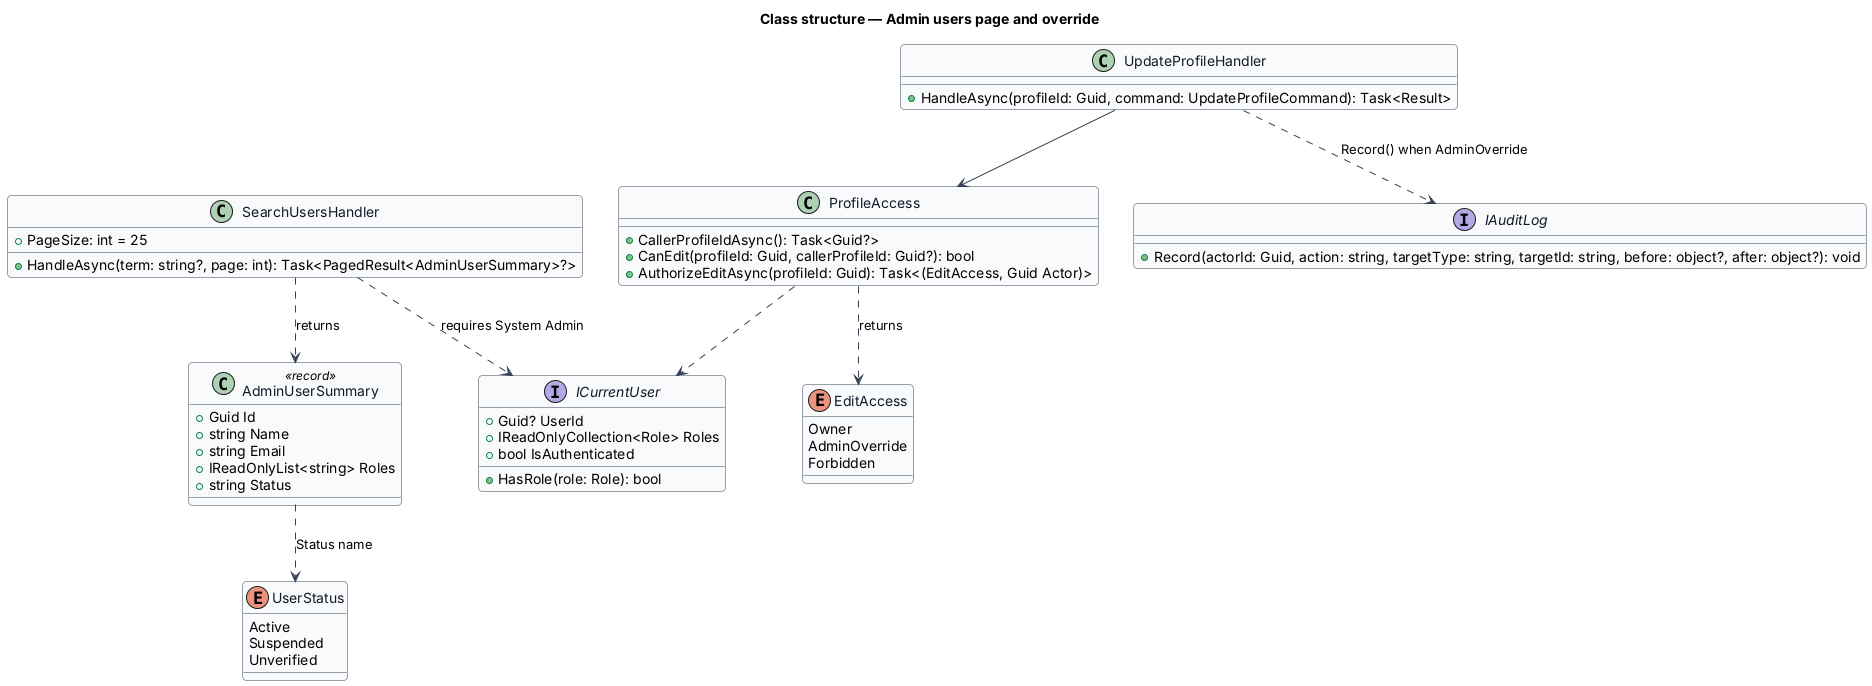

The diagram above was rendered by PlantUML. Its source (embedded in the PNG):
@startuml
skinparam backgroundColor #FFFFFF
skinparam shadowing false
skinparam roundcorner 8
skinparam defaultFontName Arial
skinparam ArrowColor #344054
skinparam class {
  BorderColor #344054
  FontColor #101828
  BackgroundColor #F9FAFB
}
title Class structure — Admin users page and override
enum UserStatus {
  Active
  Suspended
  Unverified
}
class AdminUserSummary <<record>> {
  +Guid Id
  +string Name
  +string Email
  +IReadOnlyList<string> Roles
  +string Status
}
class SearchUsersHandler {
  +PageSize: int = 25
  +HandleAsync(term: string?, page: int): Task<PagedResult<AdminUserSummary>?>
}
interface ICurrentUser {
  +Guid? UserId
  +IReadOnlyCollection<Role> Roles
  +bool IsAuthenticated
  +HasRole(role: Role): bool
}
enum EditAccess {
  Owner
  AdminOverride
  Forbidden
}
class ProfileAccess {
  +CallerProfileIdAsync(): Task<Guid?>
  +CanEdit(profileId: Guid, callerProfileId: Guid?): bool
  +AuthorizeEditAsync(profileId: Guid): Task<(EditAccess, Guid Actor)>
}
class UpdateProfileHandler {
  +HandleAsync(profileId: Guid, command: UpdateProfileCommand): Task<Result>
}
interface IAuditLog {
  +Record(actorId: Guid, action: string, targetType: string, targetId: string, before: object?, after: object?): void
}
SearchUsersHandler ..> ICurrentUser : requires System Admin
SearchUsersHandler ..> AdminUserSummary : returns
AdminUserSummary ..> UserStatus : Status name
ProfileAccess ..> ICurrentUser
ProfileAccess ..> EditAccess : returns
UpdateProfileHandler --> ProfileAccess
UpdateProfileHandler ..> IAuditLog : Record() when AdminOverride
@enduml